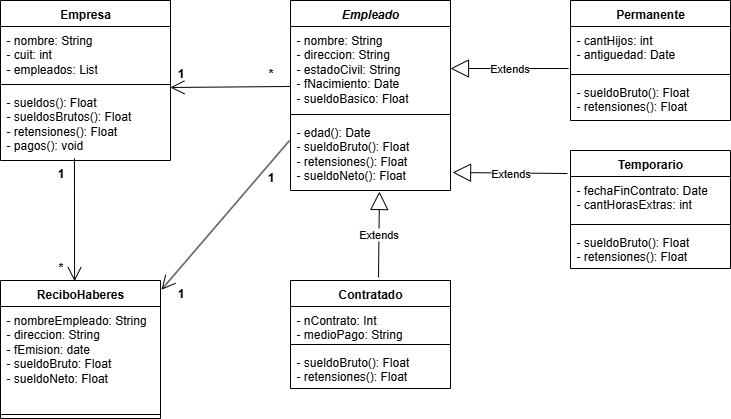

The diagram above was exported from draw.io. Its source (the exported page's mxGraphModel, read from the mxfile embedded in the PNG):
<mxGraphModel dx="1048" dy="508" grid="1" gridSize="10" guides="1" tooltips="1" connect="1" arrows="1" fold="1" page="1" pageScale="1" pageWidth="827" pageHeight="1169" math="0" shadow="0">
  <root>
    <mxCell id="0" />
    <mxCell id="1" parent="0" />
    <mxCell id="QPEqzI-6mCjGuLz9eg1y-1" value="Empresa" style="swimlane;fontStyle=1;align=center;verticalAlign=top;childLayout=stackLayout;horizontal=1;startSize=26;horizontalStack=0;resizeParent=1;resizeParentMax=0;resizeLast=0;collapsible=1;marginBottom=0;whiteSpace=wrap;html=1;shadow=0;" parent="1" vertex="1">
      <mxGeometry x="80" y="40" width="170" height="160" as="geometry">
        <mxRectangle x="330" y="200" width="90" height="30" as="alternateBounds" />
      </mxGeometry>
    </mxCell>
    <mxCell id="QPEqzI-6mCjGuLz9eg1y-2" value="- nombre: String&lt;div&gt;- cuit: int&lt;/div&gt;&lt;div&gt;- empleados: List&lt;/div&gt;" style="text;strokeColor=none;fillColor=none;align=left;verticalAlign=top;spacingLeft=4;spacingRight=4;overflow=hidden;rotatable=0;points=[[0,0.5],[1,0.5]];portConstraint=eastwest;whiteSpace=wrap;html=1;shadow=0;" parent="QPEqzI-6mCjGuLz9eg1y-1" vertex="1">
      <mxGeometry y="26" width="170" height="54" as="geometry" />
    </mxCell>
    <mxCell id="QPEqzI-6mCjGuLz9eg1y-3" value="" style="line;strokeWidth=1;fillColor=none;align=left;verticalAlign=middle;spacingTop=-1;spacingLeft=3;spacingRight=3;rotatable=0;labelPosition=right;points=[];portConstraint=eastwest;strokeColor=inherit;shadow=0;" parent="QPEqzI-6mCjGuLz9eg1y-1" vertex="1">
      <mxGeometry y="80" width="170" height="8" as="geometry" />
    </mxCell>
    <mxCell id="QPEqzI-6mCjGuLz9eg1y-4" value="- sueldos(): Float&lt;div&gt;- sueldosBrutos(): Float&lt;/div&gt;&lt;div&gt;- retensiones(): Float&lt;/div&gt;&lt;div&gt;- pagos(): void&lt;/div&gt;" style="text;strokeColor=none;fillColor=none;align=left;verticalAlign=top;spacingLeft=4;spacingRight=4;overflow=hidden;rotatable=0;points=[[0,0.5],[1,0.5]];portConstraint=eastwest;whiteSpace=wrap;html=1;shadow=0;" parent="QPEqzI-6mCjGuLz9eg1y-1" vertex="1">
      <mxGeometry y="88" width="170" height="72" as="geometry" />
    </mxCell>
    <mxCell id="QPEqzI-6mCjGuLz9eg1y-10" value="ReciboHaberes" style="swimlane;fontStyle=1;align=center;verticalAlign=top;childLayout=stackLayout;horizontal=1;startSize=26;horizontalStack=0;resizeParent=1;resizeParentMax=0;resizeLast=0;collapsible=1;marginBottom=0;whiteSpace=wrap;html=1;shadow=0;" parent="1" vertex="1">
      <mxGeometry x="80" y="320" width="160" height="138" as="geometry" />
    </mxCell>
    <mxCell id="QPEqzI-6mCjGuLz9eg1y-11" value="- nombreEmpleado: String&lt;div&gt;- direccion: String&lt;/div&gt;&lt;div&gt;- fEmision: date&lt;/div&gt;&lt;div&gt;- sueldoBruto: Float&lt;/div&gt;&lt;div&gt;- sueldoNeto: Float&lt;/div&gt;" style="text;strokeColor=none;fillColor=none;align=left;verticalAlign=top;spacingLeft=4;spacingRight=4;overflow=hidden;rotatable=0;points=[[0,0.5],[1,0.5]];portConstraint=eastwest;whiteSpace=wrap;html=1;shadow=0;" parent="QPEqzI-6mCjGuLz9eg1y-10" vertex="1">
      <mxGeometry y="26" width="160" height="104" as="geometry" />
    </mxCell>
    <mxCell id="QPEqzI-6mCjGuLz9eg1y-12" value="" style="line;strokeWidth=1;fillColor=none;align=left;verticalAlign=middle;spacingTop=-1;spacingLeft=3;spacingRight=3;rotatable=0;labelPosition=right;points=[];portConstraint=eastwest;strokeColor=inherit;shadow=0;" parent="QPEqzI-6mCjGuLz9eg1y-10" vertex="1">
      <mxGeometry y="130" width="160" height="8" as="geometry" />
    </mxCell>
    <mxCell id="QPEqzI-6mCjGuLz9eg1y-15" value="" style="endArrow=open;endFill=1;endSize=12;html=1;rounded=0;entryX=0.463;entryY=0.006;entryDx=0;entryDy=0;entryPerimeter=0;exitX=0.435;exitY=0.972;exitDx=0;exitDy=0;exitPerimeter=0;shadow=0;" parent="1" source="QPEqzI-6mCjGuLz9eg1y-4" target="QPEqzI-6mCjGuLz9eg1y-10" edge="1">
      <mxGeometry width="160" relative="1" as="geometry">
        <mxPoint x="140" y="230" as="sourcePoint" />
        <mxPoint x="490" y="250" as="targetPoint" />
      </mxGeometry>
    </mxCell>
    <mxCell id="QPEqzI-6mCjGuLz9eg1y-16" value="&lt;i&gt;Empleado&lt;/i&gt;" style="swimlane;fontStyle=1;align=center;verticalAlign=top;childLayout=stackLayout;horizontal=1;startSize=26;horizontalStack=0;resizeParent=1;resizeParentMax=0;resizeLast=0;collapsible=1;marginBottom=0;whiteSpace=wrap;html=1;shadow=0;" parent="1" vertex="1">
      <mxGeometry x="370" y="40" width="160" height="190" as="geometry" />
    </mxCell>
    <mxCell id="QPEqzI-6mCjGuLz9eg1y-17" value="- nombre: String&lt;div&gt;- direccion: String&lt;/div&gt;&lt;div&gt;- estadoCivil: String&lt;/div&gt;&lt;div&gt;- fNacimiento: Date&lt;/div&gt;&lt;div&gt;- sueldoBasico: Float&lt;/div&gt;" style="text;strokeColor=none;fillColor=none;align=left;verticalAlign=top;spacingLeft=4;spacingRight=4;overflow=hidden;rotatable=0;points=[[0,0.5],[1,0.5]];portConstraint=eastwest;whiteSpace=wrap;html=1;shadow=0;" parent="QPEqzI-6mCjGuLz9eg1y-16" vertex="1">
      <mxGeometry y="26" width="160" height="84" as="geometry" />
    </mxCell>
    <mxCell id="QPEqzI-6mCjGuLz9eg1y-18" value="" style="line;strokeWidth=1;fillColor=none;align=left;verticalAlign=middle;spacingTop=-1;spacingLeft=3;spacingRight=3;rotatable=0;labelPosition=right;points=[];portConstraint=eastwest;strokeColor=inherit;shadow=0;" parent="QPEqzI-6mCjGuLz9eg1y-16" vertex="1">
      <mxGeometry y="110" width="160" height="8" as="geometry" />
    </mxCell>
    <mxCell id="QPEqzI-6mCjGuLz9eg1y-19" value="- edad(): Date&lt;div&gt;- sueldoBruto(): Float&lt;/div&gt;&lt;div&gt;- retensiones(): Float&lt;/div&gt;&lt;div&gt;- sueldoNeto(): Float&lt;/div&gt;" style="text;strokeColor=none;fillColor=none;align=left;verticalAlign=top;spacingLeft=4;spacingRight=4;overflow=hidden;rotatable=0;points=[[0,0.5],[1,0.5]];portConstraint=eastwest;whiteSpace=wrap;html=1;shadow=0;" parent="QPEqzI-6mCjGuLz9eg1y-16" vertex="1">
      <mxGeometry y="118" width="160" height="72" as="geometry" />
    </mxCell>
    <mxCell id="QPEqzI-6mCjGuLz9eg1y-20" value="" style="endArrow=open;endFill=1;endSize=12;html=1;rounded=0;entryX=0.988;entryY=-0.014;entryDx=0;entryDy=0;entryPerimeter=0;exitX=-0.012;exitY=0.714;exitDx=0;exitDy=0;exitPerimeter=0;shadow=0;" parent="1" edge="1">
      <mxGeometry width="160" relative="1" as="geometry">
        <mxPoint x="369.99999999999994" y="125.976" as="sourcePoint" />
        <mxPoint x="249.88000000000002" y="126.99199999999996" as="targetPoint" />
      </mxGeometry>
    </mxCell>
    <mxCell id="QPEqzI-6mCjGuLz9eg1y-21" value="Permanente" style="swimlane;fontStyle=1;align=center;verticalAlign=top;childLayout=stackLayout;horizontal=1;startSize=26;horizontalStack=0;resizeParent=1;resizeParentMax=0;resizeLast=0;collapsible=1;marginBottom=0;whiteSpace=wrap;html=1;shadow=0;" parent="1" vertex="1">
      <mxGeometry x="650" y="40" width="160" height="120" as="geometry" />
    </mxCell>
    <mxCell id="QPEqzI-6mCjGuLz9eg1y-22" value="- cantHijos: int&lt;div&gt;- antiguedad: Date&lt;/div&gt;" style="text;strokeColor=none;fillColor=none;align=left;verticalAlign=top;spacingLeft=4;spacingRight=4;overflow=hidden;rotatable=0;points=[[0,0.5],[1,0.5]];portConstraint=eastwest;whiteSpace=wrap;html=1;shadow=0;" parent="QPEqzI-6mCjGuLz9eg1y-21" vertex="1">
      <mxGeometry y="26" width="160" height="44" as="geometry" />
    </mxCell>
    <mxCell id="QPEqzI-6mCjGuLz9eg1y-23" value="" style="line;strokeWidth=1;fillColor=none;align=left;verticalAlign=middle;spacingTop=-1;spacingLeft=3;spacingRight=3;rotatable=0;labelPosition=right;points=[];portConstraint=eastwest;strokeColor=inherit;shadow=0;" parent="QPEqzI-6mCjGuLz9eg1y-21" vertex="1">
      <mxGeometry y="70" width="160" height="8" as="geometry" />
    </mxCell>
    <mxCell id="QPEqzI-6mCjGuLz9eg1y-24" value="- sueldoBruto(): Float&lt;div&gt;- retensiones(): Float&lt;/div&gt;" style="text;strokeColor=none;fillColor=none;align=left;verticalAlign=top;spacingLeft=4;spacingRight=4;overflow=hidden;rotatable=0;points=[[0,0.5],[1,0.5]];portConstraint=eastwest;whiteSpace=wrap;html=1;shadow=0;" parent="QPEqzI-6mCjGuLz9eg1y-21" vertex="1">
      <mxGeometry y="78" width="160" height="42" as="geometry" />
    </mxCell>
    <mxCell id="QPEqzI-6mCjGuLz9eg1y-25" value="Temporario" style="swimlane;fontStyle=1;align=center;verticalAlign=top;childLayout=stackLayout;horizontal=1;startSize=26;horizontalStack=0;resizeParent=1;resizeParentMax=0;resizeLast=0;collapsible=1;marginBottom=0;whiteSpace=wrap;html=1;shadow=0;" parent="1" vertex="1">
      <mxGeometry x="650" y="190" width="160" height="118" as="geometry" />
    </mxCell>
    <mxCell id="QPEqzI-6mCjGuLz9eg1y-26" value="- fechaFinContrato: Date&lt;div&gt;- cantHorasExtras: int&lt;/div&gt;" style="text;strokeColor=none;fillColor=none;align=left;verticalAlign=top;spacingLeft=4;spacingRight=4;overflow=hidden;rotatable=0;points=[[0,0.5],[1,0.5]];portConstraint=eastwest;whiteSpace=wrap;html=1;shadow=0;" parent="QPEqzI-6mCjGuLz9eg1y-25" vertex="1">
      <mxGeometry y="26" width="160" height="44" as="geometry" />
    </mxCell>
    <mxCell id="QPEqzI-6mCjGuLz9eg1y-27" value="" style="line;strokeWidth=1;fillColor=none;align=left;verticalAlign=middle;spacingTop=-1;spacingLeft=3;spacingRight=3;rotatable=0;labelPosition=right;points=[];portConstraint=eastwest;strokeColor=inherit;shadow=0;" parent="QPEqzI-6mCjGuLz9eg1y-25" vertex="1">
      <mxGeometry y="70" width="160" height="8" as="geometry" />
    </mxCell>
    <mxCell id="QPEqzI-6mCjGuLz9eg1y-28" value="- sueldoBruto(): Float&lt;div&gt;- retensiones(): Float&lt;/div&gt;" style="text;strokeColor=none;fillColor=none;align=left;verticalAlign=top;spacingLeft=4;spacingRight=4;overflow=hidden;rotatable=0;points=[[0,0.5],[1,0.5]];portConstraint=eastwest;whiteSpace=wrap;html=1;shadow=0;" parent="QPEqzI-6mCjGuLz9eg1y-25" vertex="1">
      <mxGeometry y="78" width="160" height="40" as="geometry" />
    </mxCell>
    <mxCell id="QPEqzI-6mCjGuLz9eg1y-29" value="Contratado" style="swimlane;fontStyle=1;align=center;verticalAlign=top;childLayout=stackLayout;horizontal=1;startSize=26;horizontalStack=0;resizeParent=1;resizeParentMax=0;resizeLast=0;collapsible=1;marginBottom=0;whiteSpace=wrap;html=1;shadow=0;" parent="1" vertex="1">
      <mxGeometry x="370" y="320" width="160" height="108" as="geometry" />
    </mxCell>
    <mxCell id="QPEqzI-6mCjGuLz9eg1y-30" value="- nContrato: Int&lt;div&gt;- medioPago: String&lt;/div&gt;" style="text;strokeColor=none;fillColor=none;align=left;verticalAlign=top;spacingLeft=4;spacingRight=4;overflow=hidden;rotatable=0;points=[[0,0.5],[1,0.5]];portConstraint=eastwest;whiteSpace=wrap;html=1;shadow=0;" parent="QPEqzI-6mCjGuLz9eg1y-29" vertex="1">
      <mxGeometry y="26" width="160" height="34" as="geometry" />
    </mxCell>
    <mxCell id="QPEqzI-6mCjGuLz9eg1y-31" value="" style="line;strokeWidth=1;fillColor=none;align=left;verticalAlign=middle;spacingTop=-1;spacingLeft=3;spacingRight=3;rotatable=0;labelPosition=right;points=[];portConstraint=eastwest;strokeColor=inherit;shadow=0;" parent="QPEqzI-6mCjGuLz9eg1y-29" vertex="1">
      <mxGeometry y="60" width="160" height="8" as="geometry" />
    </mxCell>
    <mxCell id="QPEqzI-6mCjGuLz9eg1y-32" value="- sueldoBruto(): Float&lt;div&gt;- retensiones(): Float&lt;/div&gt;" style="text;strokeColor=none;fillColor=none;align=left;verticalAlign=top;spacingLeft=4;spacingRight=4;overflow=hidden;rotatable=0;points=[[0,0.5],[1,0.5]];portConstraint=eastwest;whiteSpace=wrap;html=1;shadow=0;" parent="QPEqzI-6mCjGuLz9eg1y-29" vertex="1">
      <mxGeometry y="68" width="160" height="40" as="geometry" />
    </mxCell>
    <mxCell id="QPEqzI-6mCjGuLz9eg1y-33" value="Extends" style="endArrow=block;endSize=16;endFill=0;html=1;rounded=0;entryX=0.556;entryY=1.014;entryDx=0;entryDy=0;entryPerimeter=0;exitX=0.55;exitY=-0.028;exitDx=0;exitDy=0;exitPerimeter=0;shadow=0;" parent="1" source="QPEqzI-6mCjGuLz9eg1y-29" target="QPEqzI-6mCjGuLz9eg1y-19" edge="1">
      <mxGeometry width="160" relative="1" as="geometry">
        <mxPoint x="390" y="290" as="sourcePoint" />
        <mxPoint x="500" y="310" as="targetPoint" />
      </mxGeometry>
    </mxCell>
    <mxCell id="QPEqzI-6mCjGuLz9eg1y-34" value="Extends" style="endArrow=block;endSize=16;endFill=0;html=1;rounded=0;entryX=1.013;entryY=0.75;entryDx=0;entryDy=0;entryPerimeter=0;exitX=-0.019;exitY=0.195;exitDx=0;exitDy=0;exitPerimeter=0;shadow=0;" parent="1" source="QPEqzI-6mCjGuLz9eg1y-25" target="QPEqzI-6mCjGuLz9eg1y-19" edge="1">
      <mxGeometry width="160" relative="1" as="geometry">
        <mxPoint x="560" y="416" as="sourcePoint" />
        <mxPoint x="561" y="330" as="targetPoint" />
      </mxGeometry>
    </mxCell>
    <mxCell id="QPEqzI-6mCjGuLz9eg1y-35" value="Extends" style="endArrow=block;endSize=16;endFill=0;html=1;rounded=0;exitX=-0.012;exitY=0.955;exitDx=0;exitDy=0;exitPerimeter=0;shadow=0;" parent="1" source="QPEqzI-6mCjGuLz9eg1y-22" target="QPEqzI-6mCjGuLz9eg1y-17" edge="1">
      <mxGeometry width="160" relative="1" as="geometry">
        <mxPoint x="590" y="108" as="sourcePoint" />
        <mxPoint x="571" y="110" as="targetPoint" />
      </mxGeometry>
    </mxCell>
    <mxCell id="QPEqzI-6mCjGuLz9eg1y-36" value="" style="endArrow=open;endFill=1;endSize=12;html=1;rounded=0;entryX=1.006;entryY=0.067;entryDx=0;entryDy=0;entryPerimeter=0;exitX=-0.006;exitY=0.306;exitDx=0;exitDy=0;exitPerimeter=0;shadow=0;" parent="1" source="QPEqzI-6mCjGuLz9eg1y-19" target="QPEqzI-6mCjGuLz9eg1y-10" edge="1">
      <mxGeometry width="160" relative="1" as="geometry">
        <mxPoint x="420" y="120" as="sourcePoint" />
        <mxPoint x="300" y="121" as="targetPoint" />
      </mxGeometry>
    </mxCell>
    <mxCell id="QI8SUgDVFQq16v5YLATw-1" value="1" style="text;align=center;fontStyle=1;verticalAlign=middle;spacingLeft=3;spacingRight=3;strokeColor=none;rotatable=0;points=[[0,0.5],[1,0.5]];portConstraint=eastwest;html=1;shadow=0;" vertex="1" parent="1">
      <mxGeometry x="220" y="100" width="80" height="26" as="geometry" />
    </mxCell>
    <mxCell id="QI8SUgDVFQq16v5YLATw-2" value="*" style="text;align=center;fontStyle=1;verticalAlign=middle;spacingLeft=3;spacingRight=3;strokeColor=none;rotatable=0;points=[[0,0.5],[1,0.5]];portConstraint=eastwest;html=1;shadow=0;" vertex="1" parent="1">
      <mxGeometry x="310" y="100" width="80" height="26" as="geometry" />
    </mxCell>
    <mxCell id="QI8SUgDVFQq16v5YLATw-4" value="1" style="text;align=center;fontStyle=1;verticalAlign=middle;spacingLeft=3;spacingRight=3;strokeColor=none;rotatable=0;points=[[0,0.5],[1,0.5]];portConstraint=eastwest;html=1;shadow=0;" vertex="1" parent="1">
      <mxGeometry x="100" y="200" width="80" height="26" as="geometry" />
    </mxCell>
    <mxCell id="QI8SUgDVFQq16v5YLATw-5" value="*" style="text;align=center;fontStyle=1;verticalAlign=middle;spacingLeft=3;spacingRight=3;strokeColor=none;rotatable=0;points=[[0,0.5],[1,0.5]];portConstraint=eastwest;html=1;shadow=0;" vertex="1" parent="1">
      <mxGeometry x="100" y="294" width="80" height="26" as="geometry" />
    </mxCell>
    <mxCell id="QI8SUgDVFQq16v5YLATw-6" value="1" style="text;align=center;fontStyle=1;verticalAlign=middle;spacingLeft=3;spacingRight=3;strokeColor=none;rotatable=0;points=[[0,0.5],[1,0.5]];portConstraint=eastwest;html=1;shadow=0;" vertex="1" parent="1">
      <mxGeometry x="220" y="320" width="80" height="26" as="geometry" />
    </mxCell>
    <mxCell id="QI8SUgDVFQq16v5YLATw-7" value="1" style="text;align=center;fontStyle=1;verticalAlign=middle;spacingLeft=3;spacingRight=3;strokeColor=none;rotatable=0;points=[[0,0.5],[1,0.5]];portConstraint=eastwest;html=1;shadow=0;" vertex="1" parent="1">
      <mxGeometry x="310" y="204" width="80" height="26" as="geometry" />
    </mxCell>
  </root>
</mxGraphModel>